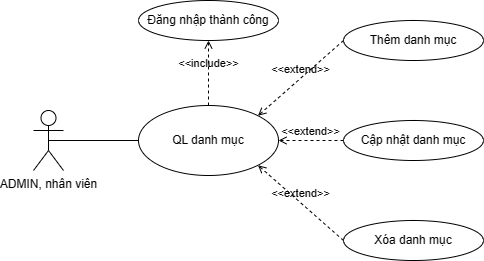

The diagram above was exported from draw.io. Its source (the exported page's mxGraphModel, read from the mxfile embedded in the PNG):
<mxGraphModel dx="1112" dy="465" grid="1" gridSize="10" guides="1" tooltips="1" connect="1" arrows="1" fold="1" page="1" pageScale="1" pageWidth="850" pageHeight="1100" math="0" shadow="0">
  <root>
    <mxCell id="0" />
    <mxCell id="1" parent="0" />
    <mxCell id="khsksBHBHi1p-68TK0Zh-1" value="ADMIN, nhân viên" style="shape=umlActor;verticalLabelPosition=bottom;verticalAlign=top;html=1;" parent="1" vertex="1">
      <mxGeometry x="180" y="190" width="30" height="60" as="geometry" />
    </mxCell>
    <mxCell id="khsksBHBHi1p-68TK0Zh-2" value="QL danh mục" style="ellipse;whiteSpace=wrap;html=1;" parent="1" vertex="1">
      <mxGeometry x="285" y="185" width="140" height="70" as="geometry" />
    </mxCell>
    <mxCell id="khsksBHBHi1p-68TK0Zh-3" value="Đăng nhập thành công" style="ellipse;whiteSpace=wrap;html=1;" parent="1" vertex="1">
      <mxGeometry x="285" y="80" width="140" height="40" as="geometry" />
    </mxCell>
    <mxCell id="khsksBHBHi1p-68TK0Zh-4" value="Thêm danh mục" style="ellipse;whiteSpace=wrap;html=1;" parent="1" vertex="1">
      <mxGeometry x="490" y="100" width="140" height="40" as="geometry" />
    </mxCell>
    <mxCell id="khsksBHBHi1p-68TK0Zh-5" value="Xóa danh mục" style="ellipse;whiteSpace=wrap;html=1;" parent="1" vertex="1">
      <mxGeometry x="490" y="300" width="140" height="40" as="geometry" />
    </mxCell>
    <mxCell id="khsksBHBHi1p-68TK0Zh-6" value="Cập nhật danh mục" style="ellipse;whiteSpace=wrap;html=1;" parent="1" vertex="1">
      <mxGeometry x="490" y="200" width="140" height="40" as="geometry" />
    </mxCell>
    <mxCell id="khsksBHBHi1p-68TK0Zh-8" value="&amp;lt;&amp;lt;extend&amp;gt;&amp;gt;" style="html=1;verticalAlign=bottom;labelBackgroundColor=none;endArrow=open;endFill=0;dashed=1;rounded=0;entryX=1;entryY=0;entryDx=0;entryDy=0;exitX=0;exitY=0.5;exitDx=0;exitDy=0;" parent="1" source="khsksBHBHi1p-68TK0Zh-4" target="khsksBHBHi1p-68TK0Zh-2" edge="1">
      <mxGeometry width="160" relative="1" as="geometry">
        <mxPoint x="530" y="180" as="sourcePoint" />
        <mxPoint x="500" y="260" as="targetPoint" />
      </mxGeometry>
    </mxCell>
    <mxCell id="khsksBHBHi1p-68TK0Zh-9" value="&amp;lt;&amp;lt;extend&amp;gt;&amp;gt;" style="html=1;verticalAlign=bottom;labelBackgroundColor=none;endArrow=open;endFill=0;dashed=1;rounded=0;entryX=1;entryY=0.5;entryDx=0;entryDy=0;exitX=0;exitY=0.5;exitDx=0;exitDy=0;" parent="1" source="khsksBHBHi1p-68TK0Zh-6" target="khsksBHBHi1p-68TK0Zh-2" edge="1">
      <mxGeometry width="160" relative="1" as="geometry">
        <mxPoint x="500" y="170" as="sourcePoint" />
        <mxPoint x="490" y="130" as="targetPoint" />
      </mxGeometry>
    </mxCell>
    <mxCell id="khsksBHBHi1p-68TK0Zh-10" value="&amp;lt;&amp;lt;extend&amp;gt;&amp;gt;" style="html=1;verticalAlign=bottom;labelBackgroundColor=none;endArrow=open;endFill=0;dashed=1;rounded=0;entryX=1;entryY=1;entryDx=0;entryDy=0;exitX=0;exitY=0.5;exitDx=0;exitDy=0;" parent="1" source="khsksBHBHi1p-68TK0Zh-5" target="khsksBHBHi1p-68TK0Zh-2" edge="1">
      <mxGeometry width="160" relative="1" as="geometry">
        <mxPoint x="470" y="400" as="sourcePoint" />
        <mxPoint x="500" y="140" as="targetPoint" />
      </mxGeometry>
    </mxCell>
    <mxCell id="khsksBHBHi1p-68TK0Zh-11" value="&amp;lt;&amp;lt;include&amp;gt;&amp;gt;" style="html=1;verticalAlign=bottom;labelBackgroundColor=none;endArrow=open;endFill=0;dashed=1;rounded=0;exitX=0.5;exitY=0;exitDx=0;exitDy=0;entryX=0.5;entryY=1;entryDx=0;entryDy=0;" parent="1" source="khsksBHBHi1p-68TK0Zh-2" target="khsksBHBHi1p-68TK0Zh-3" edge="1">
      <mxGeometry width="160" relative="1" as="geometry">
        <mxPoint x="340" y="260" as="sourcePoint" />
        <mxPoint x="500" y="260" as="targetPoint" />
      </mxGeometry>
    </mxCell>
    <mxCell id="_q2wAQIDwv4nZQUP3Bve-1" value="" style="endArrow=none;html=1;rounded=0;exitX=0.5;exitY=0.5;exitDx=0;exitDy=0;exitPerimeter=0;entryX=0;entryY=0.5;entryDx=0;entryDy=0;" parent="1" source="khsksBHBHi1p-68TK0Zh-1" target="khsksBHBHi1p-68TK0Zh-2" edge="1">
      <mxGeometry width="50" height="50" relative="1" as="geometry">
        <mxPoint x="400" y="270" as="sourcePoint" />
        <mxPoint x="280" y="220" as="targetPoint" />
      </mxGeometry>
    </mxCell>
  </root>
</mxGraphModel>